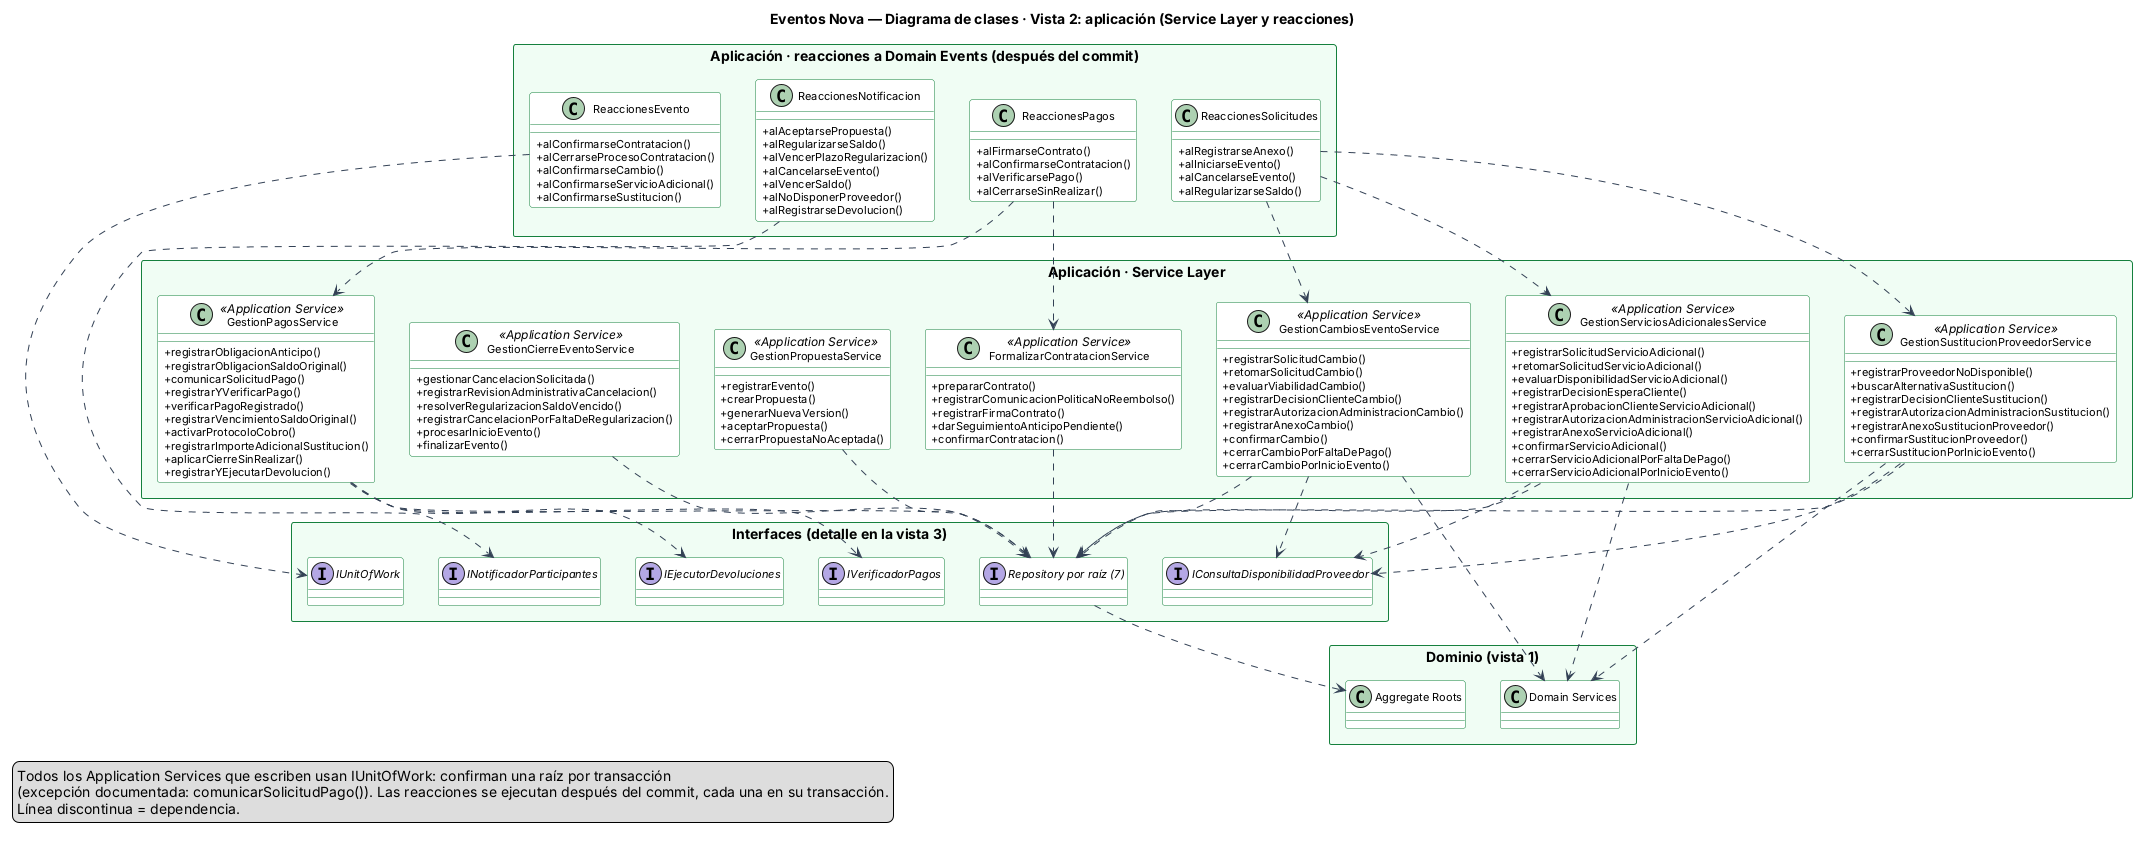

The diagram above was rendered by PlantUML. Its source (embedded in the PNG):
@startuml clases-2-aplicacion
' Eventos Nova · Diagrama de clases · Vista 2: capa de aplicación (Service Layer y reacciones a Domain Events)
skinparam classAttributeIconSize 0
skinparam shadowing false
skinparam defaultFontName Arial
skinparam classFontSize 13
skinparam classAttributeFontSize 11
skinparam packageStyle rectangle
skinparam nodesep 35
skinparam ranksep 70
skinparam class {
  BackgroundColor #FFFFFF
  BorderColor #15803D
  ArrowColor #334155
}
skinparam package {
  BackgroundColor #F0FDF4
  BorderColor #15803D
}
title Eventos Nova — Diagrama de clases · Vista 2: aplicación (Service Layer y reacciones)

package "Aplicación · Service Layer" <<Rectangle>> {
  class GestionPropuestaService <<Application Service>> {
    +registrarEvento()
    +crearPropuesta()
    +generarNuevaVersion()
    +aceptarPropuesta()
    +cerrarPropuestaNoAceptada()
  }
  class FormalizarContratacionService <<Application Service>> {
    +prepararContrato()
    +registrarComunicacionPoliticaNoReembolso()
    +registrarFirmaContrato()
    +darSeguimientoAnticipoPendiente()
    +confirmarContratacion()
  }
  class GestionPagosService <<Application Service>> {
    +registrarObligacionAnticipo()
    +registrarObligacionSaldoOriginal()
    +comunicarSolicitudPago()
    +registrarYVerificarPago()
    +verificarPagoRegistrado()
    +registrarVencimientoSaldoOriginal()
    +activarProtocoloCobro()
    +registrarImporteAdicionalSustitucion()
    +aplicarCierreSinRealizar()
    +registrarYEjecutarDevolucion()
  }
  class GestionCierreEventoService <<Application Service>> {
    +gestionarCancelacionSolicitada()
    +registrarRevisionAdministrativaCancelacion()
    +resolverRegularizacionSaldoVencido()
    +registrarCancelacionPorFaltaDeRegularizacion()
    +procesarInicioEvento()
    +finalizarEvento()
  }
  class GestionCambiosEventoService <<Application Service>> {
    +registrarSolicitudCambio()
    +retomarSolicitudCambio()
    +evaluarViabilidadCambio()
    +registrarDecisionClienteCambio()
    +registrarAutorizacionAdministracionCambio()
    +registrarAnexoCambio()
    +confirmarCambio()
    +cerrarCambioPorFaltaDePago()
    +cerrarCambioPorInicioEvento()
  }
  class GestionServiciosAdicionalesService <<Application Service>> {
    +registrarSolicitudServicioAdicional()
    +retomarSolicitudServicioAdicional()
    +evaluarDisponibilidadServicioAdicional()
    +registrarDecisionEsperaCliente()
    +registrarAprobacionClienteServicioAdicional()
    +registrarAutorizacionAdministracionServicioAdicional()
    +registrarAnexoServicioAdicional()
    +confirmarServicioAdicional()
    +cerrarServicioAdicionalPorFaltaDePago()
    +cerrarServicioAdicionalPorInicioEvento()
  }
  class GestionSustitucionProveedorService <<Application Service>> {
    +registrarProveedorNoDisponible()
    +buscarAlternativaSustitucion()
    +registrarDecisionClienteSustitucion()
    +registrarAutorizacionAdministracionSustitucion()
    +registrarAnexoSustitucionProveedor()
    +confirmarSustitucionProveedor()
    +cerrarSustitucionPorInicioEvento()
  }
}

package "Aplicación · reacciones a Domain Events (después del commit)" <<Rectangle>> {
  class ReaccionesEvento {
    +alConfirmarseContratacion()
    +alCerrarseProcesoContratacion()
    +alConfirmarseCambio()
    +alConfirmarseServicioAdicional()
    +alConfirmarseSustitucion()
  }
  class ReaccionesSolicitudes {
    +alRegistrarseAnexo()
    +alIniciarseEvento()
    +alCancelarseEvento()
    +alRegularizarseSaldo()
  }
  class ReaccionesPagos {
    +alFirmarseContrato()
    +alConfirmarseContratacion()
    +alVerificarsePago()
    +alCerrarseSinRealizar()
  }
  class ReaccionesNotificacion {
    +alAceptarsePropuesta()
    +alRegularizarseSaldo()
    +alVencerPlazoRegularizacion()
    +alCancelarseEvento()
    +alVencerSaldo()
    +alNoDisponerProveedor()
    +alRegistrarseDevolucion()
  }
}

package "Interfaces (detalle en la vista 3)" <<Rectangle>> {
  interface IUnitOfWork
  interface "Repository por raíz (7)" as Repos
  interface IConsultaDisponibilidadProveedor
  interface INotificadorParticipantes
  interface IVerificadorPagos
  interface IEjecutorDevoluciones
}

package "Dominio (vista 1)" <<Rectangle>> {
  class "Aggregate Roots" as Raices
  class "Domain Services" as DS
}

GestionPropuestaService ..> Repos
FormalizarContratacionService ..> Repos
GestionPagosService ..> Repos
GestionCierreEventoService ..> Repos
GestionCambiosEventoService ..> Repos
GestionServiciosAdicionalesService ..> Repos
GestionSustitucionProveedorService ..> Repos
Repos ..> Raices
GestionPagosService ..> IVerificadorPagos
GestionPagosService ..> IEjecutorDevoluciones
GestionCambiosEventoService ..> IConsultaDisponibilidadProveedor
GestionServiciosAdicionalesService ..> IConsultaDisponibilidadProveedor
GestionSustitucionProveedorService ..> IConsultaDisponibilidadProveedor
GestionCambiosEventoService ..> DS
GestionServiciosAdicionalesService ..> DS
GestionSustitucionProveedorService ..> DS
ReaccionesNotificacion ..> INotificadorParticipantes
ReaccionesEvento ..> IUnitOfWork
ReaccionesSolicitudes ..> GestionCambiosEventoService
ReaccionesSolicitudes ..> GestionServiciosAdicionalesService
ReaccionesSolicitudes ..> GestionSustitucionProveedorService
ReaccionesPagos ..> GestionPagosService
ReaccionesPagos ..> FormalizarContratacionService

legend bottom left
  Todos los Application Services que escriben usan IUnitOfWork: confirman una raíz por transacción
  (excepción documentada: comunicarSolicitudPago()). Las reacciones se ejecutan después del commit, cada una en su transacción.
  Línea discontinua = dependencia.
endlegend
@enduml